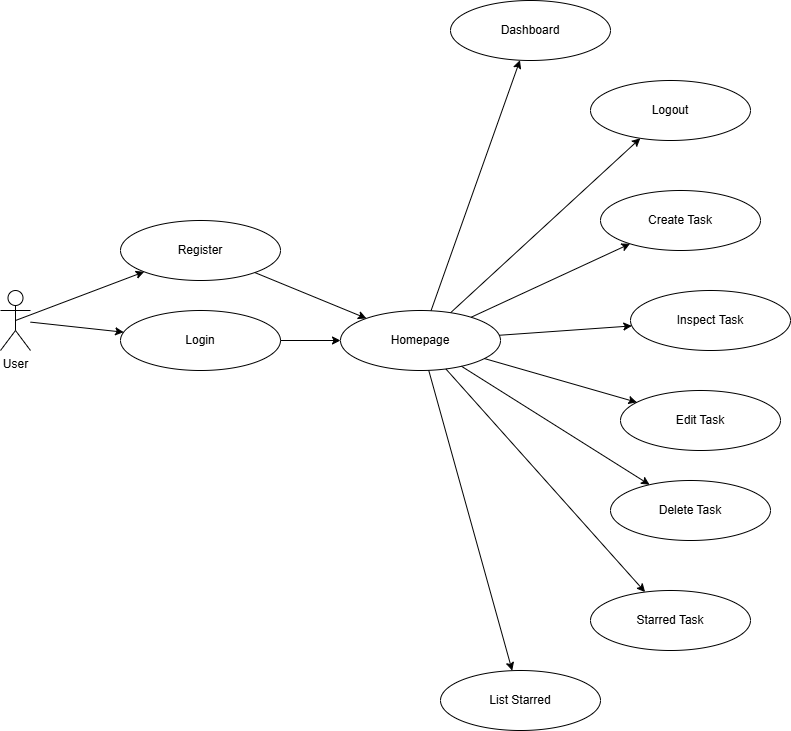

The diagram above was exported from draw.io. Its source (the exported page's mxGraphModel, read from the mxfile embedded in the PNG):
<mxGraphModel dx="1674" dy="744" grid="1" gridSize="10" guides="1" tooltips="1" connect="1" arrows="1" fold="1" page="1" pageScale="1" pageWidth="850" pageHeight="1100" math="0" shadow="0">
  <root>
    <mxCell id="0" />
    <mxCell id="1" parent="0" />
    <mxCell id="ghZnB37y2yvngGgy8J7a-1" value="User" style="shape=umlActor;verticalLabelPosition=bottom;verticalAlign=top;html=1;outlineConnect=0;" parent="1" vertex="1">
      <mxGeometry x="20" y="290" width="30" height="60" as="geometry" />
    </mxCell>
    <mxCell id="ghZnB37y2yvngGgy8J7a-2" value="Register" style="ellipse;whiteSpace=wrap;html=1;" parent="1" vertex="1">
      <mxGeometry x="140" y="220" width="160" height="60" as="geometry" />
    </mxCell>
    <mxCell id="ghZnB37y2yvngGgy8J7a-3" value="Login" style="ellipse;whiteSpace=wrap;html=1;" parent="1" vertex="1">
      <mxGeometry x="140" y="310" width="160" height="60" as="geometry" />
    </mxCell>
    <mxCell id="ghZnB37y2yvngGgy8J7a-4" value="Homepage" style="ellipse;whiteSpace=wrap;html=1;" parent="1" vertex="1">
      <mxGeometry x="360" y="310" width="160" height="60" as="geometry" />
    </mxCell>
    <mxCell id="ghZnB37y2yvngGgy8J7a-5" value="Logout" style="ellipse;whiteSpace=wrap;html=1;" parent="1" vertex="1">
      <mxGeometry x="610" y="80" width="160" height="60" as="geometry" />
    </mxCell>
    <mxCell id="ghZnB37y2yvngGgy8J7a-6" value="Create Task" style="ellipse;whiteSpace=wrap;html=1;" parent="1" vertex="1">
      <mxGeometry x="620" y="190" width="160" height="60" as="geometry" />
    </mxCell>
    <mxCell id="ghZnB37y2yvngGgy8J7a-7" value="Inspect&amp;nbsp;&lt;span style=&quot;color: rgba(0, 0, 0, 0); font-family: monospace; font-size: 0px; text-align: start; text-wrap-mode: nowrap;&quot;&gt;%3CmxGraphModel%3E%3Croot%3E%3CmxCell%20id%3D%220%22%2F%3E%3CmxCell%20id%3D%221%22%20parent%3D%220%22%2F%3E%3CmxCell%20id%3D%222%22%20value%3D%22Register%22%20style%3D%22ellipse%3BwhiteSpace%3Dwrap%3Bhtml%3D1%3B%22%20vertex%3D%221%22%20parent%3D%221%22%3E%3CmxGeometry%20x%3D%22170%22%20y%3D%22180%22%20width%3D%22160%22%20height%3D%2260%22%20as%3D%22geometry%22%2F%3E%3C%2FmxCell%3E%3C%2Froot%3E%3C%2FmxGraphModel%3E&lt;/span&gt;Task" style="ellipse;whiteSpace=wrap;html=1;" parent="1" vertex="1">
      <mxGeometry x="650" y="290" width="160" height="60" as="geometry" />
    </mxCell>
    <mxCell id="ghZnB37y2yvngGgy8J7a-8" value="Edit Task" style="ellipse;whiteSpace=wrap;html=1;" parent="1" vertex="1">
      <mxGeometry x="640" y="390" width="160" height="60" as="geometry" />
    </mxCell>
    <mxCell id="ghZnB37y2yvngGgy8J7a-9" value="Delete Task" style="ellipse;whiteSpace=wrap;html=1;" parent="1" vertex="1">
      <mxGeometry x="630" y="480" width="160" height="60" as="geometry" />
    </mxCell>
    <mxCell id="ghZnB37y2yvngGgy8J7a-10" value="Starred Task" style="ellipse;whiteSpace=wrap;html=1;" parent="1" vertex="1">
      <mxGeometry x="610" y="590" width="160" height="60" as="geometry" />
    </mxCell>
    <mxCell id="ghZnB37y2yvngGgy8J7a-14" value="" style="endArrow=classic;html=1;rounded=0;exitX=0.5;exitY=0.5;exitDx=0;exitDy=0;exitPerimeter=0;" parent="1" source="ghZnB37y2yvngGgy8J7a-1" target="ghZnB37y2yvngGgy8J7a-2" edge="1">
      <mxGeometry width="50" height="50" relative="1" as="geometry">
        <mxPoint x="50" y="320" as="sourcePoint" />
        <mxPoint x="100" y="270" as="targetPoint" />
      </mxGeometry>
    </mxCell>
    <mxCell id="ghZnB37y2yvngGgy8J7a-15" value="" style="endArrow=classic;html=1;rounded=0;" parent="1" source="ghZnB37y2yvngGgy8J7a-1" target="ghZnB37y2yvngGgy8J7a-3" edge="1">
      <mxGeometry width="50" height="50" relative="1" as="geometry">
        <mxPoint x="140" y="440" as="sourcePoint" />
        <mxPoint x="190" y="390" as="targetPoint" />
      </mxGeometry>
    </mxCell>
    <mxCell id="ghZnB37y2yvngGgy8J7a-16" value="" style="endArrow=classic;html=1;rounded=0;" parent="1" source="ghZnB37y2yvngGgy8J7a-3" target="ghZnB37y2yvngGgy8J7a-4" edge="1">
      <mxGeometry width="50" height="50" relative="1" as="geometry">
        <mxPoint x="260" y="460" as="sourcePoint" />
        <mxPoint x="310" y="410" as="targetPoint" />
      </mxGeometry>
    </mxCell>
    <mxCell id="ghZnB37y2yvngGgy8J7a-17" value="" style="endArrow=classic;html=1;rounded=0;" parent="1" source="ghZnB37y2yvngGgy8J7a-2" target="ghZnB37y2yvngGgy8J7a-4" edge="1">
      <mxGeometry width="50" height="50" relative="1" as="geometry">
        <mxPoint x="360" y="290" as="sourcePoint" />
        <mxPoint x="410" y="240" as="targetPoint" />
      </mxGeometry>
    </mxCell>
    <mxCell id="ghZnB37y2yvngGgy8J7a-18" value="" style="endArrow=classic;html=1;rounded=0;" parent="1" source="ghZnB37y2yvngGgy8J7a-4" target="ghZnB37y2yvngGgy8J7a-5" edge="1">
      <mxGeometry width="50" height="50" relative="1" as="geometry">
        <mxPoint x="420" y="290" as="sourcePoint" />
        <mxPoint x="470" y="240" as="targetPoint" />
      </mxGeometry>
    </mxCell>
    <mxCell id="ghZnB37y2yvngGgy8J7a-19" value="" style="endArrow=classic;html=1;rounded=0;" parent="1" source="ghZnB37y2yvngGgy8J7a-4" target="ghZnB37y2yvngGgy8J7a-6" edge="1">
      <mxGeometry width="50" height="50" relative="1" as="geometry">
        <mxPoint x="460" y="460" as="sourcePoint" />
        <mxPoint x="510" y="410" as="targetPoint" />
      </mxGeometry>
    </mxCell>
    <mxCell id="ghZnB37y2yvngGgy8J7a-20" value="" style="endArrow=classic;html=1;rounded=0;" parent="1" source="ghZnB37y2yvngGgy8J7a-4" target="ghZnB37y2yvngGgy8J7a-7" edge="1">
      <mxGeometry width="50" height="50" relative="1" as="geometry">
        <mxPoint x="430" y="470" as="sourcePoint" />
        <mxPoint x="480" y="420" as="targetPoint" />
      </mxGeometry>
    </mxCell>
    <mxCell id="ghZnB37y2yvngGgy8J7a-21" value="" style="endArrow=classic;html=1;rounded=0;" parent="1" source="ghZnB37y2yvngGgy8J7a-4" target="ghZnB37y2yvngGgy8J7a-8" edge="1">
      <mxGeometry width="50" height="50" relative="1" as="geometry">
        <mxPoint x="430" y="490" as="sourcePoint" />
        <mxPoint x="480" y="440" as="targetPoint" />
      </mxGeometry>
    </mxCell>
    <mxCell id="ghZnB37y2yvngGgy8J7a-22" value="" style="endArrow=classic;html=1;rounded=0;" parent="1" source="ghZnB37y2yvngGgy8J7a-4" target="ghZnB37y2yvngGgy8J7a-9" edge="1">
      <mxGeometry width="50" height="50" relative="1" as="geometry">
        <mxPoint x="480" y="520" as="sourcePoint" />
        <mxPoint x="530" y="470" as="targetPoint" />
      </mxGeometry>
    </mxCell>
    <mxCell id="ghZnB37y2yvngGgy8J7a-23" value="" style="endArrow=classic;html=1;rounded=0;" parent="1" source="ghZnB37y2yvngGgy8J7a-4" target="ghZnB37y2yvngGgy8J7a-10" edge="1">
      <mxGeometry width="50" height="50" relative="1" as="geometry">
        <mxPoint x="510" y="510" as="sourcePoint" />
        <mxPoint x="560" y="460" as="targetPoint" />
      </mxGeometry>
    </mxCell>
    <mxCell id="I7oMh4MzcalsQYVyRsUJ-2" value="Dashboard" style="ellipse;whiteSpace=wrap;html=1;" vertex="1" parent="1">
      <mxGeometry x="470" width="160" height="60" as="geometry" />
    </mxCell>
    <mxCell id="I7oMh4MzcalsQYVyRsUJ-4" value="" style="endArrow=classic;html=1;rounded=0;" edge="1" parent="1" source="ghZnB37y2yvngGgy8J7a-4" target="I7oMh4MzcalsQYVyRsUJ-2">
      <mxGeometry width="50" height="50" relative="1" as="geometry">
        <mxPoint x="400" y="290" as="sourcePoint" />
        <mxPoint x="450" y="240" as="targetPoint" />
      </mxGeometry>
    </mxCell>
    <mxCell id="I7oMh4MzcalsQYVyRsUJ-6" value="List Starred" style="ellipse;whiteSpace=wrap;html=1;" vertex="1" parent="1">
      <mxGeometry x="460" y="670" width="160" height="60" as="geometry" />
    </mxCell>
    <mxCell id="I7oMh4MzcalsQYVyRsUJ-7" value="" style="endArrow=classic;html=1;rounded=0;" edge="1" parent="1" source="ghZnB37y2yvngGgy8J7a-4" target="I7oMh4MzcalsQYVyRsUJ-6">
      <mxGeometry width="50" height="50" relative="1" as="geometry">
        <mxPoint x="410" y="530" as="sourcePoint" />
        <mxPoint x="460" y="480" as="targetPoint" />
      </mxGeometry>
    </mxCell>
  </root>
</mxGraphModel>